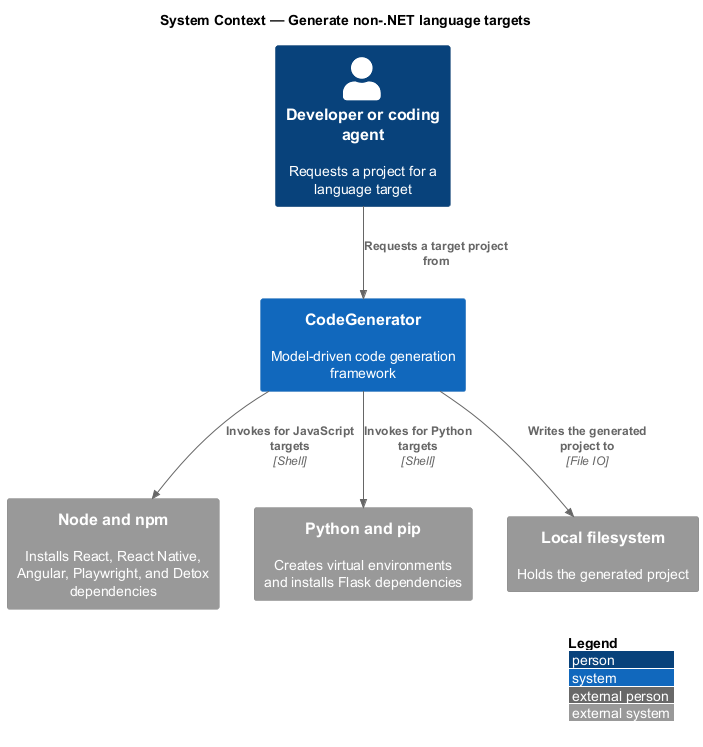

The diagram above was rendered by PlantUML. Its source (embedded in the PNG):
@startuml
!include <C4/C4_Context>
LAYOUT_WITH_LEGEND()
title System Context — Generate non-.NET language targets

Person(dev, "Developer or coding agent", "Requests a project for a language target")
System(codegen, "CodeGenerator", "Model-driven code generation framework")
System_Ext(node, "Node and npm", "Installs React, React Native, Angular, Playwright, and Detox dependencies")
System_Ext(python, "Python and pip", "Creates virtual environments and installs Flask dependencies")
System_Ext(fs, "Local filesystem", "Holds the generated project")

Rel(dev, codegen, "Requests a target project from")
Rel(codegen, fs, "Writes the generated project to", "File IO")
Rel(codegen, node, "Invokes for JavaScript targets", "Shell")
Rel(codegen, python, "Invokes for Python targets", "Shell")
@enduml